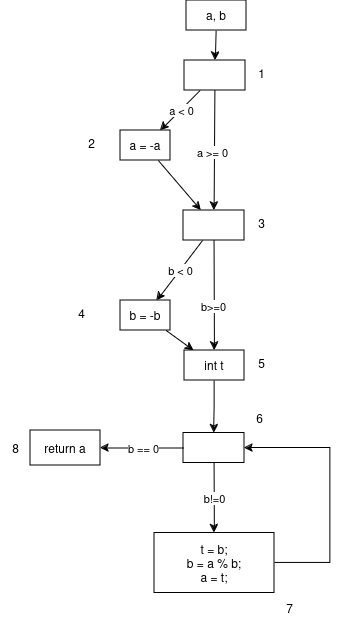

The diagram above was exported from draw.io. Its source (the exported page's mxGraphModel, read from the mxfile embedded in the PNG):
<mxGraphModel dx="838" dy="410" grid="1" gridSize="10" guides="1" tooltips="1" connect="1" arrows="1" fold="1" page="1" pageScale="1" pageWidth="827" pageHeight="1169" math="0" shadow="0">
  <root>
    <mxCell id="0" />
    <mxCell id="1" parent="0" />
    <mxCell id="KG7OsmBbSXjfnlXre9Cl-41" value="" style="rounded=0;whiteSpace=wrap;html=1;" vertex="1" parent="1">
      <mxGeometry x="384" y="170" width="61" height="30" as="geometry" />
    </mxCell>
    <mxCell id="KG7OsmBbSXjfnlXre9Cl-42" value="" style="endArrow=classic;html=1;rounded=0;" edge="1" source="KG7OsmBbSXjfnlXre9Cl-41" parent="1" target="KG7OsmBbSXjfnlXre9Cl-49">
      <mxGeometry width="50" height="50" relative="1" as="geometry">
        <mxPoint x="384" y="270" as="sourcePoint" />
        <mxPoint x="354" y="230" as="targetPoint" />
      </mxGeometry>
    </mxCell>
    <mxCell id="KG7OsmBbSXjfnlXre9Cl-43" value="a &amp;lt; 0" style="edgeLabel;html=1;align=center;verticalAlign=middle;resizable=0;points=[];" vertex="1" connectable="0" parent="KG7OsmBbSXjfnlXre9Cl-42">
      <mxGeometry x="-0.0053" relative="1" as="geometry">
        <mxPoint as="offset" />
      </mxGeometry>
    </mxCell>
    <mxCell id="KG7OsmBbSXjfnlXre9Cl-44" value="" style="endArrow=classic;html=1;rounded=0;" edge="1" source="KG7OsmBbSXjfnlXre9Cl-41" parent="1" target="KG7OsmBbSXjfnlXre9Cl-45">
      <mxGeometry width="50" height="50" relative="1" as="geometry">
        <mxPoint x="403" y="160" as="sourcePoint" />
        <mxPoint x="474" y="230" as="targetPoint" />
      </mxGeometry>
    </mxCell>
    <mxCell id="KG7OsmBbSXjfnlXre9Cl-74" value="a &amp;gt;= 0" style="edgeLabel;html=1;align=center;verticalAlign=middle;resizable=0;points=[];" vertex="1" connectable="0" parent="KG7OsmBbSXjfnlXre9Cl-44">
      <mxGeometry x="0.0241" y="-2" relative="1" as="geometry">
        <mxPoint as="offset" />
      </mxGeometry>
    </mxCell>
    <mxCell id="KG7OsmBbSXjfnlXre9Cl-45" value="" style="rounded=0;whiteSpace=wrap;html=1;" vertex="1" parent="1">
      <mxGeometry x="383" y="320" width="61" height="30" as="geometry" />
    </mxCell>
    <mxCell id="KG7OsmBbSXjfnlXre9Cl-46" value="" style="endArrow=classic;html=1;rounded=0;" edge="1" source="KG7OsmBbSXjfnlXre9Cl-45" parent="1" target="KG7OsmBbSXjfnlXre9Cl-52">
      <mxGeometry width="50" height="50" relative="1" as="geometry">
        <mxPoint x="384" y="460" as="sourcePoint" />
        <mxPoint x="354" y="420" as="targetPoint" />
      </mxGeometry>
    </mxCell>
    <mxCell id="KG7OsmBbSXjfnlXre9Cl-47" value="b &amp;lt; 0" style="edgeLabel;html=1;align=center;verticalAlign=middle;resizable=0;points=[];" vertex="1" connectable="0" parent="KG7OsmBbSXjfnlXre9Cl-46">
      <mxGeometry x="-0.0053" relative="1" as="geometry">
        <mxPoint as="offset" />
      </mxGeometry>
    </mxCell>
    <mxCell id="KG7OsmBbSXjfnlXre9Cl-48" value="" style="endArrow=classic;html=1;rounded=0;" edge="1" source="KG7OsmBbSXjfnlXre9Cl-45" parent="1" target="KG7OsmBbSXjfnlXre9Cl-62">
      <mxGeometry width="50" height="50" relative="1" as="geometry">
        <mxPoint x="403" y="350" as="sourcePoint" />
        <mxPoint x="414" y="480" as="targetPoint" />
      </mxGeometry>
    </mxCell>
    <mxCell id="KG7OsmBbSXjfnlXre9Cl-75" value="b&amp;gt;=0" style="edgeLabel;html=1;align=center;verticalAlign=middle;resizable=0;points=[];" vertex="1" connectable="0" parent="KG7OsmBbSXjfnlXre9Cl-48">
      <mxGeometry x="0.1947" y="-1" relative="1" as="geometry">
        <mxPoint as="offset" />
      </mxGeometry>
    </mxCell>
    <mxCell id="KG7OsmBbSXjfnlXre9Cl-49" value="a = -a" style="rounded=0;whiteSpace=wrap;html=1;" vertex="1" parent="1">
      <mxGeometry x="320" y="240" width="50" height="30" as="geometry" />
    </mxCell>
    <mxCell id="KG7OsmBbSXjfnlXre9Cl-51" value="" style="endArrow=classic;html=1;rounded=0;" edge="1" parent="1" source="KG7OsmBbSXjfnlXre9Cl-49" target="KG7OsmBbSXjfnlXre9Cl-45">
      <mxGeometry width="50" height="50" relative="1" as="geometry">
        <mxPoint x="430" y="320" as="sourcePoint" />
        <mxPoint x="480" y="270" as="targetPoint" />
      </mxGeometry>
    </mxCell>
    <mxCell id="KG7OsmBbSXjfnlXre9Cl-52" value="b = -b" style="rounded=0;whiteSpace=wrap;html=1;" vertex="1" parent="1">
      <mxGeometry x="320" y="410" width="50" height="30" as="geometry" />
    </mxCell>
    <mxCell id="KG7OsmBbSXjfnlXre9Cl-54" value="" style="rounded=0;whiteSpace=wrap;html=1;" vertex="1" parent="1">
      <mxGeometry x="383" y="542.5" width="61" height="30" as="geometry" />
    </mxCell>
    <mxCell id="KG7OsmBbSXjfnlXre9Cl-55" value="" style="endArrow=classic;html=1;rounded=0;" edge="1" source="KG7OsmBbSXjfnlXre9Cl-54" parent="1" target="KG7OsmBbSXjfnlXre9Cl-60">
      <mxGeometry width="50" height="50" relative="1" as="geometry">
        <mxPoint x="384" y="682.5" as="sourcePoint" />
        <mxPoint x="414" y="632.5" as="targetPoint" />
      </mxGeometry>
    </mxCell>
    <mxCell id="KG7OsmBbSXjfnlXre9Cl-56" value="b!=0" style="edgeLabel;html=1;align=center;verticalAlign=middle;resizable=0;points=[];" vertex="1" connectable="0" parent="KG7OsmBbSXjfnlXre9Cl-55">
      <mxGeometry x="-0.0053" relative="1" as="geometry">
        <mxPoint as="offset" />
      </mxGeometry>
    </mxCell>
    <mxCell id="KG7OsmBbSXjfnlXre9Cl-57" value="" style="endArrow=classic;html=1;rounded=0;" edge="1" source="KG7OsmBbSXjfnlXre9Cl-54" parent="1" target="KG7OsmBbSXjfnlXre9Cl-59">
      <mxGeometry width="50" height="50" relative="1" as="geometry">
        <mxPoint x="403" y="572.5" as="sourcePoint" />
        <mxPoint x="310" y="557.5" as="targetPoint" />
      </mxGeometry>
    </mxCell>
    <mxCell id="KG7OsmBbSXjfnlXre9Cl-76" value="b == 0" style="edgeLabel;html=1;align=center;verticalAlign=middle;resizable=0;points=[];" vertex="1" connectable="0" parent="KG7OsmBbSXjfnlXre9Cl-57">
      <mxGeometry x="-0.035" relative="1" as="geometry">
        <mxPoint as="offset" />
      </mxGeometry>
    </mxCell>
    <mxCell id="KG7OsmBbSXjfnlXre9Cl-58" value="" style="endArrow=classic;html=1;rounded=0;" edge="1" parent="1" source="KG7OsmBbSXjfnlXre9Cl-52" target="KG7OsmBbSXjfnlXre9Cl-62">
      <mxGeometry width="50" height="50" relative="1" as="geometry">
        <mxPoint x="310" y="530" as="sourcePoint" />
        <mxPoint x="360" y="480" as="targetPoint" />
      </mxGeometry>
    </mxCell>
    <mxCell id="KG7OsmBbSXjfnlXre9Cl-59" value="return a" style="rounded=0;whiteSpace=wrap;html=1;" vertex="1" parent="1">
      <mxGeometry x="230" y="540" width="70" height="35" as="geometry" />
    </mxCell>
    <mxCell id="KG7OsmBbSXjfnlXre9Cl-61" style="edgeStyle=orthogonalEdgeStyle;rounded=0;orthogonalLoop=1;jettySize=auto;html=1;" edge="1" parent="1" source="KG7OsmBbSXjfnlXre9Cl-60" target="KG7OsmBbSXjfnlXre9Cl-54">
      <mxGeometry relative="1" as="geometry">
        <Array as="points">
          <mxPoint x="530" y="672.5" />
          <mxPoint x="530" y="557.5" />
        </Array>
      </mxGeometry>
    </mxCell>
    <mxCell id="KG7OsmBbSXjfnlXre9Cl-60" value="t = b;&lt;br&gt;b = a % b;&lt;br&gt;a = t;" style="rounded=0;whiteSpace=wrap;html=1;" vertex="1" parent="1">
      <mxGeometry x="354" y="642.5" width="120" height="60" as="geometry" />
    </mxCell>
    <mxCell id="KG7OsmBbSXjfnlXre9Cl-63" style="edgeStyle=orthogonalEdgeStyle;rounded=0;orthogonalLoop=1;jettySize=auto;html=1;" edge="1" parent="1" source="KG7OsmBbSXjfnlXre9Cl-62" target="KG7OsmBbSXjfnlXre9Cl-54">
      <mxGeometry relative="1" as="geometry" />
    </mxCell>
    <mxCell id="KG7OsmBbSXjfnlXre9Cl-62" value="int t" style="rounded=0;whiteSpace=wrap;html=1;" vertex="1" parent="1">
      <mxGeometry x="384" y="460" width="60" height="30" as="geometry" />
    </mxCell>
    <mxCell id="KG7OsmBbSXjfnlXre9Cl-64" value="1" style="text;html=1;align=center;verticalAlign=middle;resizable=0;points=[];autosize=1;strokeColor=none;fillColor=none;" vertex="1" parent="1">
      <mxGeometry x="446" y="168" width="30" height="30" as="geometry" />
    </mxCell>
    <mxCell id="KG7OsmBbSXjfnlXre9Cl-65" value="2" style="text;html=1;align=center;verticalAlign=middle;resizable=0;points=[];autosize=1;strokeColor=none;fillColor=none;" vertex="1" parent="1">
      <mxGeometry x="276" y="238" width="30" height="30" as="geometry" />
    </mxCell>
    <mxCell id="KG7OsmBbSXjfnlXre9Cl-66" value="3" style="text;html=1;align=center;verticalAlign=middle;resizable=0;points=[];autosize=1;strokeColor=none;fillColor=none;" vertex="1" parent="1">
      <mxGeometry x="446" y="318" width="30" height="30" as="geometry" />
    </mxCell>
    <mxCell id="KG7OsmBbSXjfnlXre9Cl-67" value="4" style="text;html=1;align=center;verticalAlign=middle;resizable=0;points=[];autosize=1;strokeColor=none;fillColor=none;" vertex="1" parent="1">
      <mxGeometry x="266" y="408" width="30" height="30" as="geometry" />
    </mxCell>
    <mxCell id="KG7OsmBbSXjfnlXre9Cl-68" value="5" style="text;html=1;align=center;verticalAlign=middle;resizable=0;points=[];autosize=1;strokeColor=none;fillColor=none;" vertex="1" parent="1">
      <mxGeometry x="446" y="458" width="30" height="30" as="geometry" />
    </mxCell>
    <mxCell id="KG7OsmBbSXjfnlXre9Cl-69" value="" style="endArrow=classic;html=1;rounded=0;" edge="1" parent="1" source="KG7OsmBbSXjfnlXre9Cl-73" target="KG7OsmBbSXjfnlXre9Cl-41">
      <mxGeometry width="50" height="50" relative="1" as="geometry">
        <mxPoint x="415" y="120" as="sourcePoint" />
        <mxPoint x="450" y="230" as="targetPoint" />
      </mxGeometry>
    </mxCell>
    <mxCell id="KG7OsmBbSXjfnlXre9Cl-70" value="6" style="text;html=1;align=center;verticalAlign=middle;resizable=0;points=[];autosize=1;strokeColor=none;fillColor=none;" vertex="1" parent="1">
      <mxGeometry x="444" y="512.5" width="30" height="30" as="geometry" />
    </mxCell>
    <mxCell id="KG7OsmBbSXjfnlXre9Cl-71" value="7" style="text;html=1;align=center;verticalAlign=middle;resizable=0;points=[];autosize=1;strokeColor=none;fillColor=none;" vertex="1" parent="1">
      <mxGeometry x="474" y="702.5" width="30" height="30" as="geometry" />
    </mxCell>
    <mxCell id="KG7OsmBbSXjfnlXre9Cl-72" value="8" style="text;html=1;align=center;verticalAlign=middle;resizable=0;points=[];autosize=1;strokeColor=none;fillColor=none;" vertex="1" parent="1">
      <mxGeometry x="200" y="542.5" width="30" height="30" as="geometry" />
    </mxCell>
    <mxCell id="KG7OsmBbSXjfnlXre9Cl-73" value="a, b" style="rounded=0;whiteSpace=wrap;html=1;" vertex="1" parent="1">
      <mxGeometry x="386" y="110" width="60" height="30" as="geometry" />
    </mxCell>
  </root>
</mxGraphModel>